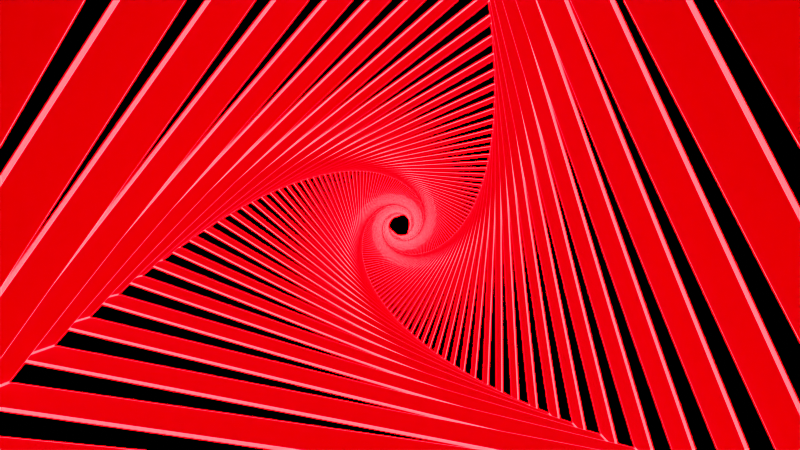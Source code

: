 # Source: InandOutLoop.blend  (saved by Blender 2.90.8; exported with 4.5.12 LTS)
import bpy
from mathutils import Matrix  # noqa: F401  (used for matrix-valued properties, if any)

bpy.ops.wm.read_factory_settings(use_empty=True)
scene = bpy.context.scene
scene.name = 'Scene'

# ---- collections
col_collection = bpy.data.collections.new('Collection'); scene.collection.children.link(col_collection)

# ---- materials (node trees are filled in below, after node groups)
mat_material_001 = bpy.data.materials.new('Material.001')
mat_material_001.use_transparent_shadow = False
mat_material_002 = bpy.data.materials.new('Material.002')
mat_material_002.use_transparent_shadow = False

# ---- material node trees
mat_material_001.use_nodes = True; mat_material_001.node_tree.nodes.clear()
_N = mat_material_001.node_tree.nodes; _L = mat_material_001.node_tree.links
n0 = _N.new('ShaderNodeBsdfPrincipled'); n0.name = 'Principled BSDF'; n0.location = (10, 300)
n0.distribution = 'GGX'
n0.subsurface_method = 'BURLEY'
n0.inputs[3].default_value = 1.45
n0.inputs[27].default_value = (0.0, 0.0, 0.0, 1.0)
n0.inputs[28].default_value = 1.0
n1 = _N.new('ShaderNodeOutputMaterial'); n1.name = 'Material Output'; n1.location = (300, 300)
_L.new(n0.outputs[0], n1.inputs[0])
n1.is_active_output = True
mat_material_002.use_nodes = True; mat_material_002.node_tree.nodes.clear()
_N = mat_material_002.node_tree.nodes; _L = mat_material_002.node_tree.links
n0 = _N.new('ShaderNodeOutputMaterial'); n0.name = 'Material Output'; n0.location = (300, 300)
n1 = _N.new('ShaderNodeEmission'); n1.name = 'Emission'; n1.location = (10, 300)
n1.inputs[0].default_value = (1.0, 0.0, 0.0008874, 1.0)
n1.inputs[1].default_value = 50.0
_L.new(n1.outputs[0], n0.inputs[0])
n0.is_active_output = True

# ---- world
world_world = bpy.data.worlds.new('World'); scene.world = world_world
world_world.use_nodes = True; world_world.node_tree.nodes.clear()
_N = world_world.node_tree.nodes; _L = world_world.node_tree.links
n0 = _N.new('ShaderNodeOutputWorld'); n0.name = 'World Output'; n0.location = (300, 300)
n1 = _N.new('ShaderNodeBackground'); n1.name = 'Background'; n1.location = (10, 300)
n1.inputs[0].default_value = (0.0, 0.0, 0.0, 1.0)
_L.new(n1.outputs[0], n0.inputs[0])
n0.is_active_output = True
world_world.color = (0.05088, 0.05088, 0.05088)
world_world.use_sun_shadow = False
world_world.sun_shadow_jitter_overblur = 0.0

# ---- cameras
cam_camera_001 = bpy.data.cameras.new('Camera.001')

# ---- meshes
me_cylinder = bpy.data.meshes.new('Cylinder')
me_cylinder.from_pydata([(0.0, 1.0, -1.0), (0.0, 1.0, 1.0), (0.866, -0.5, -1.0), (0.866, -0.5, 1.0), (-0.866, -0.5, -1.0), (-0.866, -0.5, 1.0)], [], [(0, 1, 3, 2), (2, 3, 5, 4), (4, 5, 1, 0)])
_uv = me_cylinder.uv_layers.new(name='UVMap')
_uv.uv.foreach_set('vector', [1.0, 0.0, 1.0, 1.0, 0.6667, 1.0, 0.6667, 0.0, 0.6667, 0.0, 0.6667, 1.0, 0.3333, 1.0, 0.3333, 0.0, 0.3333, 0.0, 0.3333, 1.0, -5.96e-08, 1.0, -5.96e-08, 0.0])
me_cylinder.materials.append(mat_material_001)
me_cylinder.materials.append(mat_material_002)
me_cylinder.use_remesh_fix_poles = True
me_cylinder.use_remesh_preserve_attributes = False
me_cylinder.use_mirror_vertex_groups = False
me_cylinder.update()

# ---- objects
ob_cylinder = bpy.data.objects.new('Cylinder', me_cylinder)
ob_empty = bpy.data.objects.new('Empty', None)
ob_camera = bpy.data.objects.new('Camera', cam_camera_001)

# ---- transforms, parenting, visibility, modifiers, constraints
ob_cylinder.location = (0.0, 0.0, 0.0)
ob_cylinder.rotation_euler = (1.571, -0.0, 0.0)
ob_cylinder.scale = (1.0, 1.0, 0.14)
ob_cylinder.lineart.crease_threshold = 0.0
_m = ob_cylinder.modifiers.new('Solidify', 'SOLIDIFY')
_m = ob_cylinder.modifiers.new('Wireframe', 'WIREFRAME')
_m.thickness = 0.0127
_m.use_replace = False
_m.material_offset = 2
_m = ob_cylinder.modifiers.new('Array', 'ARRAY')
_m.count = 150
_m.constant_offset_displace = (0.0, 0.0, 0.0)
_m.use_relative_offset = False
_m.use_object_offset = True
_m.offset_object = ob_empty
ob_empty.location = (0.0, 0.3937, 0.0)
ob_empty.rotation_euler = (1.571, 0.04712, 0.0)
ob_empty.scale = (1.0, 1.0, 0.14)
ob_empty.lineart.crease_threshold = 0.0
ob_camera.location = (0.0, -1.284, -5.612e-08)
ob_camera.rotation_euler = (1.571, 0.0, 0.0)
ob_camera.lineart.crease_threshold = 0.0

# ---- collection membership
col_collection.objects.link(ob_cylinder)
col_collection.objects.link(ob_empty)
col_collection.objects.link(ob_camera)

# ---- scene / render settings (as saved in the file)
scene.camera = ob_camera
scene.frame_start = 1; scene.frame_end = 120; scene.frame_set(1)
scene.render.engine = 'BLENDER_EEVEE_NEXT'
scene.render.image_settings.file_format = 'FFMPEG'
scene.render.image_settings.color_mode = 'RGB'
scene.cycles.use_denoising = False
scene.cycles.samples = 128
scene.cycles.sampling_pattern = 'TABULATED_SOBOL'
scene.cycles.use_adaptive_sampling = False
scene.cycles.use_light_tree = False
scene.eevee.use_gtao = True
scene.eevee.use_raytracing = True
scene.view_settings.view_transform = 'Filmic'
bpy.context.view_layer.update()
